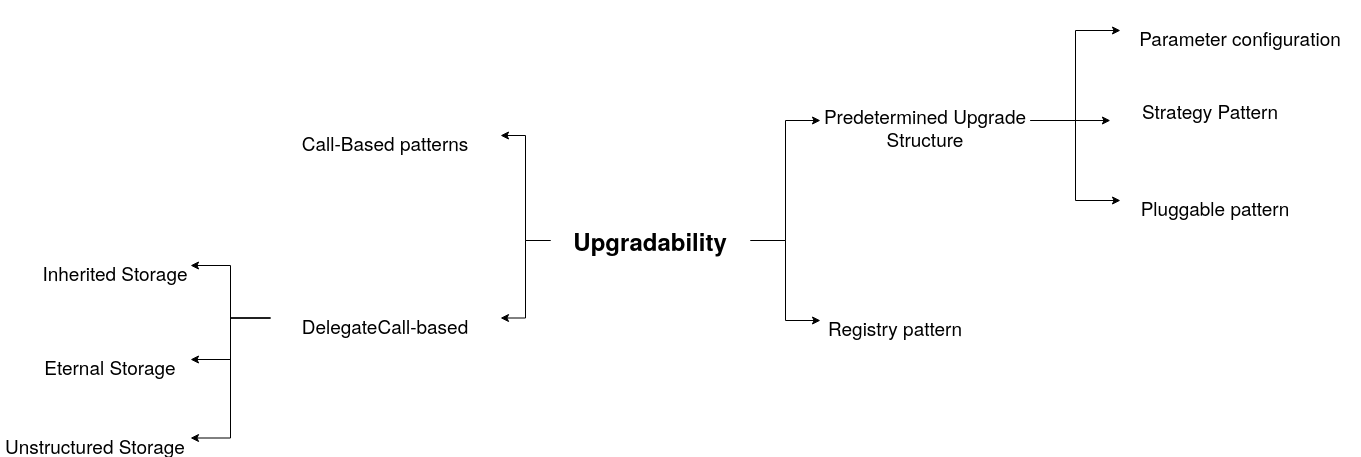

The diagram above was exported from draw.io. Its source (the exported page's mxGraphModel, read from the mxfile embedded in the PNG):
<mxGraphModel dx="2421" dy="880" grid="1" gridSize="10" guides="1" tooltips="1" connect="1" arrows="1" fold="1" page="1" pageScale="1" pageWidth="850" pageHeight="1100" math="0" shadow="0">
  <root>
    <mxCell id="0" />
    <mxCell id="1" parent="0" />
    <mxCell id="JXMt4TcZBqHicJAHNTe6-6" style="edgeStyle=orthogonalEdgeStyle;rounded=0;orthogonalLoop=1;jettySize=auto;html=1;entryX=0;entryY=0.5;entryDx=0;entryDy=0;" edge="1" parent="1" source="JXMt4TcZBqHicJAHNTe6-1" target="JXMt4TcZBqHicJAHNTe6-2">
      <mxGeometry relative="1" as="geometry" />
    </mxCell>
    <mxCell id="JXMt4TcZBqHicJAHNTe6-8" style="edgeStyle=orthogonalEdgeStyle;rounded=0;orthogonalLoop=1;jettySize=auto;html=1;entryX=0;entryY=0.5;entryDx=0;entryDy=0;" edge="1" parent="1" source="JXMt4TcZBqHicJAHNTe6-1" target="JXMt4TcZBqHicJAHNTe6-3">
      <mxGeometry relative="1" as="geometry" />
    </mxCell>
    <mxCell id="JXMt4TcZBqHicJAHNTe6-10" style="edgeStyle=orthogonalEdgeStyle;rounded=0;orthogonalLoop=1;jettySize=auto;html=1;exitX=0;exitY=0.5;exitDx=0;exitDy=0;entryX=1;entryY=0.5;entryDx=0;entryDy=0;" edge="1" parent="1" source="JXMt4TcZBqHicJAHNTe6-1" target="JXMt4TcZBqHicJAHNTe6-5">
      <mxGeometry relative="1" as="geometry" />
    </mxCell>
    <mxCell id="JXMt4TcZBqHicJAHNTe6-11" style="edgeStyle=orthogonalEdgeStyle;rounded=0;orthogonalLoop=1;jettySize=auto;html=1;exitX=0;exitY=0.5;exitDx=0;exitDy=0;entryX=1;entryY=0.5;entryDx=0;entryDy=0;" edge="1" parent="1" source="JXMt4TcZBqHicJAHNTe6-1" target="JXMt4TcZBqHicJAHNTe6-4">
      <mxGeometry relative="1" as="geometry" />
    </mxCell>
    <mxCell id="JXMt4TcZBqHicJAHNTe6-1" value="&lt;font style=&quot;font-size: 24px&quot;&gt;&lt;b&gt;&lt;font style=&quot;font-size: 24px&quot;&gt;Upgradability&lt;/font&gt;&lt;/b&gt;&lt;/font&gt;" style="text;html=1;strokeColor=none;fillColor=none;align=center;verticalAlign=middle;whiteSpace=wrap;rounded=0;" vertex="1" parent="1">
      <mxGeometry x="230" y="400" width="200" height="80" as="geometry" />
    </mxCell>
    <mxCell id="JXMt4TcZBqHicJAHNTe6-15" style="edgeStyle=orthogonalEdgeStyle;rounded=0;orthogonalLoop=1;jettySize=auto;html=1;exitX=1;exitY=0.5;exitDx=0;exitDy=0;entryX=0;entryY=0.5;entryDx=0;entryDy=0;" edge="1" parent="1" source="JXMt4TcZBqHicJAHNTe6-2" target="JXMt4TcZBqHicJAHNTe6-12">
      <mxGeometry relative="1" as="geometry" />
    </mxCell>
    <mxCell id="JXMt4TcZBqHicJAHNTe6-16" style="edgeStyle=orthogonalEdgeStyle;rounded=0;orthogonalLoop=1;jettySize=auto;html=1;exitX=1;exitY=0.5;exitDx=0;exitDy=0;entryX=0.083;entryY=0.667;entryDx=0;entryDy=0;entryPerimeter=0;" edge="1" parent="1" source="JXMt4TcZBqHicJAHNTe6-2" target="JXMt4TcZBqHicJAHNTe6-13">
      <mxGeometry relative="1" as="geometry" />
    </mxCell>
    <mxCell id="JXMt4TcZBqHicJAHNTe6-17" style="edgeStyle=orthogonalEdgeStyle;rounded=0;orthogonalLoop=1;jettySize=auto;html=1;exitX=1;exitY=0.5;exitDx=0;exitDy=0;entryX=0;entryY=0.5;entryDx=0;entryDy=0;" edge="1" parent="1" source="JXMt4TcZBqHicJAHNTe6-2" target="JXMt4TcZBqHicJAHNTe6-14">
      <mxGeometry relative="1" as="geometry" />
    </mxCell>
    <mxCell id="JXMt4TcZBqHicJAHNTe6-2" value="&lt;br&gt;&lt;font style=&quot;font-size: 19px&quot;&gt;&lt;font style=&quot;font-size: 19px&quot;&gt;&lt;font style=&quot;font-size: 19px&quot;&gt;Predetermined Upgrade Structure&lt;/font&gt;&lt;/font&gt;&lt;b&gt;&lt;font style=&quot;font-size: 19px&quot;&gt;&lt;br&gt;&lt;/font&gt;&lt;/b&gt;&lt;/font&gt;" style="text;html=1;strokeColor=none;fillColor=none;align=center;verticalAlign=middle;whiteSpace=wrap;rounded=0;" vertex="1" parent="1">
      <mxGeometry x="500" y="260" width="210" height="120" as="geometry" />
    </mxCell>
    <mxCell id="JXMt4TcZBqHicJAHNTe6-3" value="&lt;br&gt;&lt;font style=&quot;font-size: 19px&quot;&gt;&lt;font style=&quot;font-size: 19px&quot;&gt;&lt;font style=&quot;font-size: 19px&quot;&gt;Registry pattern&lt;/font&gt;&lt;/font&gt;&lt;b&gt;&lt;font style=&quot;font-size: 19px&quot;&gt;&lt;br&gt;&lt;/font&gt;&lt;/b&gt;&lt;/font&gt;" style="text;html=1;strokeColor=none;fillColor=none;align=center;verticalAlign=middle;whiteSpace=wrap;rounded=0;" vertex="1" parent="1">
      <mxGeometry x="500" y="490" width="150" height="60" as="geometry" />
    </mxCell>
    <mxCell id="JXMt4TcZBqHicJAHNTe6-21" style="edgeStyle=orthogonalEdgeStyle;rounded=0;orthogonalLoop=1;jettySize=auto;html=1;" edge="1" parent="1" source="JXMt4TcZBqHicJAHNTe6-4" target="JXMt4TcZBqHicJAHNTe6-18">
      <mxGeometry relative="1" as="geometry" />
    </mxCell>
    <mxCell id="JXMt4TcZBqHicJAHNTe6-22" style="edgeStyle=orthogonalEdgeStyle;rounded=0;orthogonalLoop=1;jettySize=auto;html=1;exitX=0;exitY=0.5;exitDx=0;exitDy=0;" edge="1" parent="1" source="JXMt4TcZBqHicJAHNTe6-4" target="JXMt4TcZBqHicJAHNTe6-19">
      <mxGeometry relative="1" as="geometry" />
    </mxCell>
    <mxCell id="JXMt4TcZBqHicJAHNTe6-23" style="edgeStyle=orthogonalEdgeStyle;rounded=0;orthogonalLoop=1;jettySize=auto;html=1;exitX=0;exitY=0.5;exitDx=0;exitDy=0;entryX=1;entryY=0.5;entryDx=0;entryDy=0;" edge="1" parent="1" source="JXMt4TcZBqHicJAHNTe6-4" target="JXMt4TcZBqHicJAHNTe6-20">
      <mxGeometry relative="1" as="geometry" />
    </mxCell>
    <mxCell id="JXMt4TcZBqHicJAHNTe6-4" value="&lt;br&gt;&lt;font style=&quot;font-size: 19px&quot;&gt;&lt;font style=&quot;font-size: 19px&quot;&gt;&lt;font style=&quot;font-size: 19px&quot;&gt;DelegateCall-based &lt;/font&gt;&lt;/font&gt;&lt;b&gt;&lt;font style=&quot;font-size: 19px&quot;&gt;&lt;br&gt;&lt;/font&gt;&lt;/b&gt;&lt;/font&gt;" style="text;html=1;strokeColor=none;fillColor=none;align=center;verticalAlign=middle;whiteSpace=wrap;rounded=0;" vertex="1" parent="1">
      <mxGeometry x="-50" y="490" width="230" height="55" as="geometry" />
    </mxCell>
    <mxCell id="JXMt4TcZBqHicJAHNTe6-5" value="&lt;br&gt;&lt;font style=&quot;font-size: 19px&quot;&gt;&lt;font style=&quot;font-size: 19px&quot;&gt;&lt;font style=&quot;font-size: 19px&quot;&gt;Call-Based patterns&lt;/font&gt;&lt;/font&gt;&lt;b&gt;&lt;font style=&quot;font-size: 19px&quot;&gt;&lt;br&gt;&lt;/font&gt;&lt;/b&gt;&lt;/font&gt;" style="text;html=1;strokeColor=none;fillColor=none;align=center;verticalAlign=middle;whiteSpace=wrap;rounded=0;" vertex="1" parent="1">
      <mxGeometry x="-50" y="310" width="230" height="50" as="geometry" />
    </mxCell>
    <mxCell id="JXMt4TcZBqHicJAHNTe6-12" value="&lt;br&gt;&lt;font style=&quot;font-size: 19px&quot;&gt;&lt;font style=&quot;font-size: 19px&quot;&gt;&lt;font style=&quot;font-size: 19px&quot;&gt;Parameter configuration&lt;/font&gt;&lt;/font&gt;&lt;b&gt;&lt;font style=&quot;font-size: 19px&quot;&gt;&lt;br&gt;&lt;/font&gt;&lt;/b&gt;&lt;/font&gt;" style="text;html=1;strokeColor=none;fillColor=none;align=center;verticalAlign=middle;whiteSpace=wrap;rounded=0;" vertex="1" parent="1">
      <mxGeometry x="800" y="200" width="240" height="60" as="geometry" />
    </mxCell>
    <mxCell id="JXMt4TcZBqHicJAHNTe6-13" value="&lt;font style=&quot;font-size: 19px&quot;&gt;&lt;font style=&quot;font-size: 19px&quot;&gt;&lt;font style=&quot;font-size: 19px&quot;&gt;Strategy Pattern&lt;/font&gt;&lt;/font&gt;&lt;b&gt;&lt;font style=&quot;font-size: 19px&quot;&gt;&lt;br&gt;&lt;/font&gt;&lt;/b&gt;&lt;/font&gt;" style="text;html=1;strokeColor=none;fillColor=none;align=center;verticalAlign=middle;whiteSpace=wrap;rounded=0;" vertex="1" parent="1">
      <mxGeometry x="770" y="280" width="240" height="60" as="geometry" />
    </mxCell>
    <mxCell id="JXMt4TcZBqHicJAHNTe6-14" value="&lt;br&gt;&lt;font style=&quot;font-size: 19px&quot;&gt;&lt;font style=&quot;font-size: 19px&quot;&gt;&lt;font style=&quot;font-size: 19px&quot;&gt;Pluggable pattern&lt;/font&gt;&lt;/font&gt;&lt;font style=&quot;font-size: 19px&quot;&gt;&lt;br&gt;&lt;/font&gt;&lt;/font&gt;" style="text;html=1;strokeColor=none;fillColor=none;align=center;verticalAlign=middle;whiteSpace=wrap;rounded=0;" vertex="1" parent="1">
      <mxGeometry x="800" y="380" width="190" height="40" as="geometry" />
    </mxCell>
    <mxCell id="JXMt4TcZBqHicJAHNTe6-18" value="&lt;br&gt;&lt;font style=&quot;font-size: 19px&quot;&gt;&lt;font style=&quot;font-size: 19px&quot;&gt;&lt;font style=&quot;font-size: 19px&quot;&gt;Inherited Storage&lt;br&gt;&lt;/font&gt;&lt;/font&gt;&lt;/font&gt;" style="text;html=1;strokeColor=none;fillColor=none;align=center;verticalAlign=middle;whiteSpace=wrap;rounded=0;" vertex="1" parent="1">
      <mxGeometry x="-280" y="440" width="150" height="50" as="geometry" />
    </mxCell>
    <mxCell id="JXMt4TcZBqHicJAHNTe6-19" value="&lt;br&gt;&lt;font style=&quot;font-size: 19px&quot;&gt;&lt;font style=&quot;font-size: 19px&quot;&gt;&lt;font style=&quot;font-size: 19px&quot;&gt;Eternal Storage&lt;br&gt;&lt;/font&gt;&lt;/font&gt;&lt;/font&gt;" style="text;html=1;strokeColor=none;fillColor=none;align=center;verticalAlign=middle;whiteSpace=wrap;rounded=0;" vertex="1" parent="1">
      <mxGeometry x="-290" y="545" width="160" height="28" as="geometry" />
    </mxCell>
    <mxCell id="JXMt4TcZBqHicJAHNTe6-20" value="&lt;br&gt;&lt;font style=&quot;font-size: 19px&quot;&gt;&lt;font style=&quot;font-size: 19px&quot;&gt;&lt;font style=&quot;font-size: 19px&quot;&gt;Unstructured Storage&lt;br&gt;&lt;/font&gt;&lt;/font&gt;&lt;/font&gt;" style="text;html=1;strokeColor=none;fillColor=none;align=center;verticalAlign=middle;whiteSpace=wrap;rounded=0;" vertex="1" parent="1">
      <mxGeometry x="-320" y="620" width="190" height="35" as="geometry" />
    </mxCell>
  </root>
</mxGraphModel>